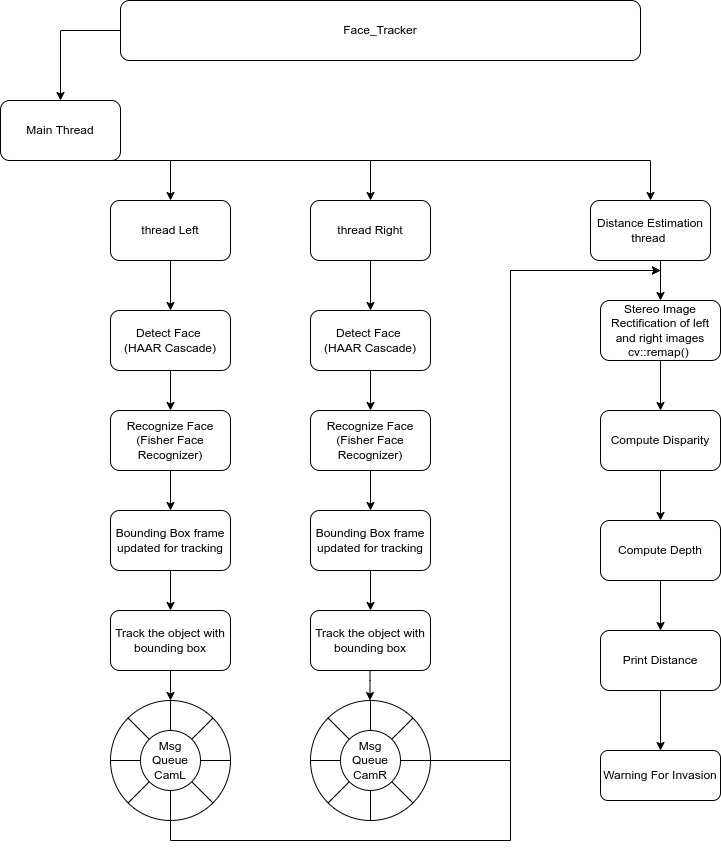

The diagram above was exported from draw.io. Its source (the exported page's mxGraphModel, read from the mxfile embedded in the PNG):
<mxGraphModel dx="1355" dy="712" grid="1" gridSize="10" guides="1" tooltips="1" connect="1" arrows="1" fold="1" page="1" pageScale="1" pageWidth="850" pageHeight="1100" math="0" shadow="0">
  <root>
    <mxCell id="0" />
    <mxCell id="1" parent="0" />
    <mxCell id="3Tw0aP5824A_yIfXQqN1-1" value="Face_Tracker" style="rounded=1;whiteSpace=wrap;html=1;" parent="1" vertex="1">
      <mxGeometry x="200" y="40" width="520" height="60" as="geometry" />
    </mxCell>
    <mxCell id="3Tw0aP5824A_yIfXQqN1-2" value="Main Thread" style="rounded=1;whiteSpace=wrap;html=1;" parent="1" vertex="1">
      <mxGeometry x="80" y="140" width="120" height="60" as="geometry" />
    </mxCell>
    <mxCell id="3Tw0aP5824A_yIfXQqN1-3" value="thread Left" style="rounded=1;whiteSpace=wrap;html=1;" parent="1" vertex="1">
      <mxGeometry x="190" y="240" width="120" height="60" as="geometry" />
    </mxCell>
    <mxCell id="3Tw0aP5824A_yIfXQqN1-4" value="thread Right" style="rounded=1;whiteSpace=wrap;html=1;" parent="1" vertex="1">
      <mxGeometry x="390" y="240" width="120" height="60" as="geometry" />
    </mxCell>
    <mxCell id="3Tw0aP5824A_yIfXQqN1-5" value="Distance Estimation thread&amp;nbsp;" style="rounded=1;whiteSpace=wrap;html=1;" parent="1" vertex="1">
      <mxGeometry x="670" y="240" width="120" height="60" as="geometry" />
    </mxCell>
    <mxCell id="3Tw0aP5824A_yIfXQqN1-45" value="" style="edgeStyle=orthogonalEdgeStyle;rounded=0;orthogonalLoop=1;jettySize=auto;html=1;" parent="1" target="3Tw0aP5824A_yIfXQqN1-23" edge="1">
      <mxGeometry relative="1" as="geometry">
        <mxPoint x="250" y="300" as="sourcePoint" />
      </mxGeometry>
    </mxCell>
    <mxCell id="3Tw0aP5824A_yIfXQqN1-49" value="" style="edgeStyle=orthogonalEdgeStyle;rounded=0;orthogonalLoop=1;jettySize=auto;html=1;" parent="1" target="3Tw0aP5824A_yIfXQqN1-27" edge="1">
      <mxGeometry relative="1" as="geometry">
        <mxPoint x="450" y="300" as="sourcePoint" />
      </mxGeometry>
    </mxCell>
    <mxCell id="3Tw0aP5824A_yIfXQqN1-55" value="" style="edgeStyle=orthogonalEdgeStyle;rounded=0;orthogonalLoop=1;jettySize=auto;html=1;" parent="1" target="3Tw0aP5824A_yIfXQqN1-18" edge="1">
      <mxGeometry relative="1" as="geometry">
        <mxPoint x="740" y="300" as="sourcePoint" />
      </mxGeometry>
    </mxCell>
    <mxCell id="3Tw0aP5824A_yIfXQqN1-10" value="" style="edgeStyle=segmentEdgeStyle;endArrow=classic;html=1;rounded=0;exitX=0;exitY=0.5;exitDx=0;exitDy=0;" parent="1" source="3Tw0aP5824A_yIfXQqN1-1" edge="1">
      <mxGeometry width="50" height="50" relative="1" as="geometry">
        <mxPoint x="400" y="380" as="sourcePoint" />
        <mxPoint x="140" y="140" as="targetPoint" />
      </mxGeometry>
    </mxCell>
    <mxCell id="3Tw0aP5824A_yIfXQqN1-11" value="" style="edgeStyle=segmentEdgeStyle;endArrow=classic;html=1;rounded=0;" parent="1" target="3Tw0aP5824A_yIfXQqN1-5" edge="1">
      <mxGeometry width="50" height="50" relative="1" as="geometry">
        <mxPoint x="170" y="200" as="sourcePoint" />
        <mxPoint x="150" y="150" as="targetPoint" />
      </mxGeometry>
    </mxCell>
    <mxCell id="3Tw0aP5824A_yIfXQqN1-12" value="" style="edgeStyle=segmentEdgeStyle;endArrow=classic;html=1;rounded=0;exitX=0.25;exitY=1;exitDx=0;exitDy=0;entryX=0.5;entryY=0;entryDx=0;entryDy=0;" parent="1" source="3Tw0aP5824A_yIfXQqN1-2" target="3Tw0aP5824A_yIfXQqN1-4" edge="1">
      <mxGeometry width="50" height="50" relative="1" as="geometry">
        <mxPoint x="220" y="90" as="sourcePoint" />
        <mxPoint x="160" y="160" as="targetPoint" />
      </mxGeometry>
    </mxCell>
    <mxCell id="3Tw0aP5824A_yIfXQqN1-13" value="" style="edgeStyle=segmentEdgeStyle;endArrow=classic;html=1;rounded=0;exitX=0.5;exitY=1;exitDx=0;exitDy=0;entryX=0.5;entryY=0;entryDx=0;entryDy=0;" parent="1" source="3Tw0aP5824A_yIfXQqN1-2" target="3Tw0aP5824A_yIfXQqN1-3" edge="1">
      <mxGeometry width="50" height="50" relative="1" as="geometry">
        <mxPoint x="230" y="100" as="sourcePoint" />
        <mxPoint x="170" y="170" as="targetPoint" />
      </mxGeometry>
    </mxCell>
    <mxCell id="3Tw0aP5824A_yIfXQqN1-56" value="" style="edgeStyle=orthogonalEdgeStyle;rounded=0;orthogonalLoop=1;jettySize=auto;html=1;" parent="1" source="3Tw0aP5824A_yIfXQqN1-18" target="3Tw0aP5824A_yIfXQqN1-20" edge="1">
      <mxGeometry relative="1" as="geometry" />
    </mxCell>
    <mxCell id="3Tw0aP5824A_yIfXQqN1-18" value="Stereo Image Rectification of left and right images&lt;br&gt;cv::remap()&amp;nbsp;" style="rounded=1;whiteSpace=wrap;html=1;" parent="1" vertex="1">
      <mxGeometry x="680" y="340" width="120" height="60" as="geometry" />
    </mxCell>
    <mxCell id="3Tw0aP5824A_yIfXQqN1-57" value="" style="edgeStyle=orthogonalEdgeStyle;rounded=0;orthogonalLoop=1;jettySize=auto;html=1;" parent="1" source="3Tw0aP5824A_yIfXQqN1-20" target="3Tw0aP5824A_yIfXQqN1-21" edge="1">
      <mxGeometry relative="1" as="geometry" />
    </mxCell>
    <mxCell id="3Tw0aP5824A_yIfXQqN1-20" value="Compute Disparity" style="rounded=1;whiteSpace=wrap;html=1;" parent="1" vertex="1">
      <mxGeometry x="680" y="450" width="120" height="60" as="geometry" />
    </mxCell>
    <mxCell id="3Tw0aP5824A_yIfXQqN1-58" value="" style="edgeStyle=orthogonalEdgeStyle;rounded=0;orthogonalLoop=1;jettySize=auto;html=1;" parent="1" source="3Tw0aP5824A_yIfXQqN1-21" target="3Tw0aP5824A_yIfXQqN1-22" edge="1">
      <mxGeometry relative="1" as="geometry" />
    </mxCell>
    <mxCell id="3Tw0aP5824A_yIfXQqN1-21" value="Compute Depth" style="rounded=1;whiteSpace=wrap;html=1;" parent="1" vertex="1">
      <mxGeometry x="680" y="560" width="120" height="60" as="geometry" />
    </mxCell>
    <mxCell id="3Tw0aP5824A_yIfXQqN1-61" style="edgeStyle=orthogonalEdgeStyle;rounded=0;orthogonalLoop=1;jettySize=auto;html=1;" parent="1" source="3Tw0aP5824A_yIfXQqN1-22" target="3Tw0aP5824A_yIfXQqN1-60" edge="1">
      <mxGeometry relative="1" as="geometry" />
    </mxCell>
    <mxCell id="3Tw0aP5824A_yIfXQqN1-22" value="Print Distance" style="rounded=1;whiteSpace=wrap;html=1;" parent="1" vertex="1">
      <mxGeometry x="680" y="670" width="120" height="60" as="geometry" />
    </mxCell>
    <mxCell id="3Tw0aP5824A_yIfXQqN1-46" value="" style="edgeStyle=orthogonalEdgeStyle;rounded=0;orthogonalLoop=1;jettySize=auto;html=1;" parent="1" source="3Tw0aP5824A_yIfXQqN1-23" target="3Tw0aP5824A_yIfXQqN1-24" edge="1">
      <mxGeometry relative="1" as="geometry" />
    </mxCell>
    <mxCell id="3Tw0aP5824A_yIfXQqN1-23" value="Detect Face&amp;nbsp;&lt;br&gt;(HAAR Cascade)" style="rounded=1;whiteSpace=wrap;html=1;" parent="1" vertex="1">
      <mxGeometry x="190" y="350" width="120" height="60" as="geometry" />
    </mxCell>
    <mxCell id="3Tw0aP5824A_yIfXQqN1-47" value="" style="edgeStyle=orthogonalEdgeStyle;rounded=0;orthogonalLoop=1;jettySize=auto;html=1;" parent="1" source="3Tw0aP5824A_yIfXQqN1-24" target="3Tw0aP5824A_yIfXQqN1-25" edge="1">
      <mxGeometry relative="1" as="geometry" />
    </mxCell>
    <mxCell id="3Tw0aP5824A_yIfXQqN1-24" value="Recognize Face&lt;br&gt;(Fisher Face Recognizer)" style="rounded=1;whiteSpace=wrap;html=1;" parent="1" vertex="1">
      <mxGeometry x="190" y="450" width="120" height="60" as="geometry" />
    </mxCell>
    <mxCell id="3Tw0aP5824A_yIfXQqN1-48" value="" style="edgeStyle=orthogonalEdgeStyle;rounded=0;orthogonalLoop=1;jettySize=auto;html=1;" parent="1" source="3Tw0aP5824A_yIfXQqN1-25" target="3Tw0aP5824A_yIfXQqN1-26" edge="1">
      <mxGeometry relative="1" as="geometry" />
    </mxCell>
    <mxCell id="3Tw0aP5824A_yIfXQqN1-25" value="Bounding Box frame updated for tracking" style="rounded=1;whiteSpace=wrap;html=1;" parent="1" vertex="1">
      <mxGeometry x="190" y="550" width="120" height="60" as="geometry" />
    </mxCell>
    <mxCell id="_cf0K7IUDtM4JY5q8euU-1" style="edgeStyle=orthogonalEdgeStyle;rounded=0;orthogonalLoop=1;jettySize=auto;html=1;" parent="1" source="3Tw0aP5824A_yIfXQqN1-26" target="3Tw0aP5824A_yIfXQqN1-31" edge="1">
      <mxGeometry relative="1" as="geometry" />
    </mxCell>
    <mxCell id="3Tw0aP5824A_yIfXQqN1-26" value="Track the object with bounding box" style="rounded=1;whiteSpace=wrap;html=1;" parent="1" vertex="1">
      <mxGeometry x="190" y="650" width="120" height="60" as="geometry" />
    </mxCell>
    <mxCell id="3Tw0aP5824A_yIfXQqN1-50" value="" style="edgeStyle=orthogonalEdgeStyle;rounded=0;orthogonalLoop=1;jettySize=auto;html=1;" parent="1" source="3Tw0aP5824A_yIfXQqN1-27" target="3Tw0aP5824A_yIfXQqN1-28" edge="1">
      <mxGeometry relative="1" as="geometry" />
    </mxCell>
    <mxCell id="3Tw0aP5824A_yIfXQqN1-27" value="Detect Face&amp;nbsp;&lt;br&gt;(HAAR Cascade)" style="rounded=1;whiteSpace=wrap;html=1;" parent="1" vertex="1">
      <mxGeometry x="390" y="350" width="120" height="60" as="geometry" />
    </mxCell>
    <mxCell id="3Tw0aP5824A_yIfXQqN1-51" value="" style="edgeStyle=orthogonalEdgeStyle;rounded=0;orthogonalLoop=1;jettySize=auto;html=1;" parent="1" source="3Tw0aP5824A_yIfXQqN1-28" target="3Tw0aP5824A_yIfXQqN1-29" edge="1">
      <mxGeometry relative="1" as="geometry" />
    </mxCell>
    <mxCell id="3Tw0aP5824A_yIfXQqN1-28" value="Recognize Face&lt;br&gt;(Fisher Face Recognizer)" style="rounded=1;whiteSpace=wrap;html=1;" parent="1" vertex="1">
      <mxGeometry x="390" y="450" width="120" height="60" as="geometry" />
    </mxCell>
    <mxCell id="3Tw0aP5824A_yIfXQqN1-52" value="" style="edgeStyle=orthogonalEdgeStyle;rounded=0;orthogonalLoop=1;jettySize=auto;html=1;" parent="1" source="3Tw0aP5824A_yIfXQqN1-29" target="3Tw0aP5824A_yIfXQqN1-30" edge="1">
      <mxGeometry relative="1" as="geometry" />
    </mxCell>
    <mxCell id="3Tw0aP5824A_yIfXQqN1-29" value="Bounding Box frame updated for tracking" style="rounded=1;whiteSpace=wrap;html=1;" parent="1" vertex="1">
      <mxGeometry x="390" y="550" width="120" height="60" as="geometry" />
    </mxCell>
    <mxCell id="3Tw0aP5824A_yIfXQqN1-30" value="Track the object with bounding box" style="rounded=1;whiteSpace=wrap;html=1;" parent="1" vertex="1">
      <mxGeometry x="390" y="650" width="120" height="60" as="geometry" />
    </mxCell>
    <mxCell id="3Tw0aP5824A_yIfXQqN1-31" value="" style="ellipse;whiteSpace=wrap;html=1;aspect=fixed;" parent="1" vertex="1">
      <mxGeometry x="190" y="740" width="120" height="120" as="geometry" />
    </mxCell>
    <mxCell id="_cf0K7IUDtM4JY5q8euU-30" style="edgeStyle=orthogonalEdgeStyle;rounded=0;orthogonalLoop=1;jettySize=auto;html=1;" parent="1" source="3Tw0aP5824A_yIfXQqN1-32" edge="1">
      <mxGeometry relative="1" as="geometry">
        <mxPoint x="740" y="310" as="targetPoint" />
        <Array as="points">
          <mxPoint x="250" y="880" />
          <mxPoint x="590" y="880" />
          <mxPoint x="590" y="310" />
        </Array>
      </mxGeometry>
    </mxCell>
    <mxCell id="3Tw0aP5824A_yIfXQqN1-32" value="Msg&lt;br&gt;Queue&lt;br&gt;CamL" style="ellipse;whiteSpace=wrap;html=1;aspect=fixed;" parent="1" vertex="1">
      <mxGeometry x="220" y="770" width="60" height="60" as="geometry" />
    </mxCell>
    <mxCell id="3Tw0aP5824A_yIfXQqN1-33" value="" style="endArrow=none;html=1;rounded=0;entryX=1;entryY=0.5;entryDx=0;entryDy=0;" parent="1" source="3Tw0aP5824A_yIfXQqN1-32" target="3Tw0aP5824A_yIfXQqN1-31" edge="1">
      <mxGeometry width="50" height="50" relative="1" as="geometry">
        <mxPoint x="300" y="810" as="sourcePoint" />
        <mxPoint x="350" y="760" as="targetPoint" />
      </mxGeometry>
    </mxCell>
    <mxCell id="3Tw0aP5824A_yIfXQqN1-35" value="" style="endArrow=none;html=1;rounded=0;entryX=0;entryY=1;entryDx=0;entryDy=0;exitX=0;exitY=1;exitDx=0;exitDy=0;" parent="1" source="3Tw0aP5824A_yIfXQqN1-32" target="3Tw0aP5824A_yIfXQqN1-31" edge="1">
      <mxGeometry width="50" height="50" relative="1" as="geometry">
        <mxPoint x="310" y="820" as="sourcePoint" />
        <mxPoint x="340" y="820" as="targetPoint" />
      </mxGeometry>
    </mxCell>
    <mxCell id="3Tw0aP5824A_yIfXQqN1-36" value="" style="endArrow=none;html=1;rounded=0;entryX=1;entryY=0;entryDx=0;entryDy=0;" parent="1" source="3Tw0aP5824A_yIfXQqN1-32" target="3Tw0aP5824A_yIfXQqN1-31" edge="1">
      <mxGeometry width="50" height="50" relative="1" as="geometry">
        <mxPoint x="320" y="830" as="sourcePoint" />
        <mxPoint x="350" y="830" as="targetPoint" />
      </mxGeometry>
    </mxCell>
    <mxCell id="3Tw0aP5824A_yIfXQqN1-37" value="" style="endArrow=none;html=1;rounded=0;entryX=1;entryY=1;entryDx=0;entryDy=0;exitX=1;exitY=1;exitDx=0;exitDy=0;" parent="1" source="3Tw0aP5824A_yIfXQqN1-32" target="3Tw0aP5824A_yIfXQqN1-31" edge="1">
      <mxGeometry width="50" height="50" relative="1" as="geometry">
        <mxPoint x="330" y="840" as="sourcePoint" />
        <mxPoint x="360" y="840" as="targetPoint" />
      </mxGeometry>
    </mxCell>
    <mxCell id="3Tw0aP5824A_yIfXQqN1-38" value="" style="endArrow=none;html=1;rounded=0;entryX=0;entryY=0.5;entryDx=0;entryDy=0;exitX=0;exitY=0.5;exitDx=0;exitDy=0;" parent="1" source="3Tw0aP5824A_yIfXQqN1-32" target="3Tw0aP5824A_yIfXQqN1-31" edge="1">
      <mxGeometry width="50" height="50" relative="1" as="geometry">
        <mxPoint x="340" y="850" as="sourcePoint" />
        <mxPoint x="370" y="850" as="targetPoint" />
      </mxGeometry>
    </mxCell>
    <mxCell id="3Tw0aP5824A_yIfXQqN1-39" value="" style="endArrow=none;html=1;rounded=0;entryX=0.5;entryY=0;entryDx=0;entryDy=0;exitX=0.5;exitY=0;exitDx=0;exitDy=0;" parent="1" source="3Tw0aP5824A_yIfXQqN1-32" target="3Tw0aP5824A_yIfXQqN1-31" edge="1">
      <mxGeometry width="50" height="50" relative="1" as="geometry">
        <mxPoint x="350" y="860" as="sourcePoint" />
        <mxPoint x="380" y="860" as="targetPoint" />
      </mxGeometry>
    </mxCell>
    <mxCell id="3Tw0aP5824A_yIfXQqN1-41" value="" style="endArrow=none;html=1;rounded=0;entryX=0;entryY=0;entryDx=0;entryDy=0;exitX=0;exitY=0;exitDx=0;exitDy=0;" parent="1" source="3Tw0aP5824A_yIfXQqN1-32" target="3Tw0aP5824A_yIfXQqN1-31" edge="1">
      <mxGeometry width="50" height="50" relative="1" as="geometry">
        <mxPoint x="370" y="880" as="sourcePoint" />
        <mxPoint x="400" y="880" as="targetPoint" />
      </mxGeometry>
    </mxCell>
    <mxCell id="3Tw0aP5824A_yIfXQqN1-60" value="Warning For Invasion" style="rounded=1;whiteSpace=wrap;html=1;" parent="1" vertex="1">
      <mxGeometry x="680" y="790" width="120" height="50" as="geometry" />
    </mxCell>
    <mxCell id="_cf0K7IUDtM4JY5q8euU-18" value="" style="ellipse;whiteSpace=wrap;html=1;aspect=fixed;" parent="1" vertex="1">
      <mxGeometry x="390" y="740" width="120" height="120" as="geometry" />
    </mxCell>
    <mxCell id="_cf0K7IUDtM4JY5q8euU-31" style="edgeStyle=orthogonalEdgeStyle;rounded=0;orthogonalLoop=1;jettySize=auto;html=1;" parent="1" source="_cf0K7IUDtM4JY5q8euU-19" edge="1">
      <mxGeometry relative="1" as="geometry">
        <mxPoint x="740" y="310" as="targetPoint" />
        <Array as="points">
          <mxPoint x="590" y="800" />
          <mxPoint x="590" y="310" />
        </Array>
      </mxGeometry>
    </mxCell>
    <mxCell id="_cf0K7IUDtM4JY5q8euU-19" value="Msg&lt;br&gt;Queue&lt;br&gt;CamR" style="ellipse;whiteSpace=wrap;html=1;aspect=fixed;" parent="1" vertex="1">
      <mxGeometry x="420" y="770" width="60" height="60" as="geometry" />
    </mxCell>
    <mxCell id="_cf0K7IUDtM4JY5q8euU-20" value="" style="endArrow=none;html=1;rounded=0;entryX=1;entryY=0.5;entryDx=0;entryDy=0;" parent="1" source="_cf0K7IUDtM4JY5q8euU-19" target="_cf0K7IUDtM4JY5q8euU-18" edge="1">
      <mxGeometry width="50" height="50" relative="1" as="geometry">
        <mxPoint x="500" y="810" as="sourcePoint" />
        <mxPoint x="550" y="760" as="targetPoint" />
      </mxGeometry>
    </mxCell>
    <mxCell id="_cf0K7IUDtM4JY5q8euU-21" value="" style="endArrow=none;html=1;rounded=0;entryX=0;entryY=1;entryDx=0;entryDy=0;exitX=0;exitY=1;exitDx=0;exitDy=0;" parent="1" source="_cf0K7IUDtM4JY5q8euU-19" target="_cf0K7IUDtM4JY5q8euU-18" edge="1">
      <mxGeometry width="50" height="50" relative="1" as="geometry">
        <mxPoint x="510" y="820" as="sourcePoint" />
        <mxPoint x="540" y="820" as="targetPoint" />
      </mxGeometry>
    </mxCell>
    <mxCell id="_cf0K7IUDtM4JY5q8euU-22" value="" style="endArrow=none;html=1;rounded=0;entryX=1;entryY=0;entryDx=0;entryDy=0;" parent="1" source="_cf0K7IUDtM4JY5q8euU-19" target="_cf0K7IUDtM4JY5q8euU-18" edge="1">
      <mxGeometry width="50" height="50" relative="1" as="geometry">
        <mxPoint x="520" y="830" as="sourcePoint" />
        <mxPoint x="550" y="830" as="targetPoint" />
      </mxGeometry>
    </mxCell>
    <mxCell id="_cf0K7IUDtM4JY5q8euU-23" value="" style="endArrow=none;html=1;rounded=0;entryX=1;entryY=1;entryDx=0;entryDy=0;exitX=1;exitY=1;exitDx=0;exitDy=0;" parent="1" source="_cf0K7IUDtM4JY5q8euU-19" target="_cf0K7IUDtM4JY5q8euU-18" edge="1">
      <mxGeometry width="50" height="50" relative="1" as="geometry">
        <mxPoint x="530" y="840" as="sourcePoint" />
        <mxPoint x="560" y="840" as="targetPoint" />
      </mxGeometry>
    </mxCell>
    <mxCell id="_cf0K7IUDtM4JY5q8euU-24" value="" style="endArrow=none;html=1;rounded=0;entryX=0;entryY=0.5;entryDx=0;entryDy=0;exitX=0;exitY=0.5;exitDx=0;exitDy=0;" parent="1" source="_cf0K7IUDtM4JY5q8euU-19" target="_cf0K7IUDtM4JY5q8euU-18" edge="1">
      <mxGeometry width="50" height="50" relative="1" as="geometry">
        <mxPoint x="540" y="850" as="sourcePoint" />
        <mxPoint x="570" y="850" as="targetPoint" />
      </mxGeometry>
    </mxCell>
    <mxCell id="_cf0K7IUDtM4JY5q8euU-25" value="" style="endArrow=none;html=1;rounded=0;entryX=0.5;entryY=0;entryDx=0;entryDy=0;exitX=0.5;exitY=0;exitDx=0;exitDy=0;" parent="1" source="_cf0K7IUDtM4JY5q8euU-19" target="_cf0K7IUDtM4JY5q8euU-18" edge="1">
      <mxGeometry width="50" height="50" relative="1" as="geometry">
        <mxPoint x="550" y="860" as="sourcePoint" />
        <mxPoint x="580" y="860" as="targetPoint" />
      </mxGeometry>
    </mxCell>
    <mxCell id="_cf0K7IUDtM4JY5q8euU-26" value="" style="endArrow=none;html=1;rounded=0;entryX=0.5;entryY=1;entryDx=0;entryDy=0;exitX=0.5;exitY=1;exitDx=0;exitDy=0;" parent="1" source="_cf0K7IUDtM4JY5q8euU-19" target="_cf0K7IUDtM4JY5q8euU-18" edge="1">
      <mxGeometry width="50" height="50" relative="1" as="geometry">
        <mxPoint x="560" y="870" as="sourcePoint" />
        <mxPoint x="590" y="870" as="targetPoint" />
      </mxGeometry>
    </mxCell>
    <mxCell id="_cf0K7IUDtM4JY5q8euU-27" value="" style="endArrow=none;html=1;rounded=0;entryX=0;entryY=0;entryDx=0;entryDy=0;exitX=0;exitY=0;exitDx=0;exitDy=0;" parent="1" source="_cf0K7IUDtM4JY5q8euU-19" target="_cf0K7IUDtM4JY5q8euU-18" edge="1">
      <mxGeometry width="50" height="50" relative="1" as="geometry">
        <mxPoint x="570" y="880" as="sourcePoint" />
        <mxPoint x="600" y="880" as="targetPoint" />
      </mxGeometry>
    </mxCell>
    <mxCell id="_cf0K7IUDtM4JY5q8euU-29" style="edgeStyle=orthogonalEdgeStyle;rounded=0;orthogonalLoop=1;jettySize=auto;html=1;" parent="1" edge="1">
      <mxGeometry relative="1" as="geometry">
        <mxPoint x="449.5" y="710" as="sourcePoint" />
        <mxPoint x="449.5" y="740" as="targetPoint" />
        <Array as="points">
          <mxPoint x="449.5" y="720" />
          <mxPoint x="449.5" y="720" />
        </Array>
      </mxGeometry>
    </mxCell>
    <mxCell id="_cf0K7IUDtM4JY5q8euU-33" value="" style="endArrow=none;html=1;rounded=0;exitX=0.5;exitY=1;exitDx=0;exitDy=0;entryX=0.5;entryY=1;entryDx=0;entryDy=0;" parent="1" source="3Tw0aP5824A_yIfXQqN1-32" target="3Tw0aP5824A_yIfXQqN1-31" edge="1">
      <mxGeometry width="50" height="50" relative="1" as="geometry">
        <mxPoint x="400" y="730" as="sourcePoint" />
        <mxPoint x="450" y="680" as="targetPoint" />
      </mxGeometry>
    </mxCell>
  </root>
</mxGraphModel>